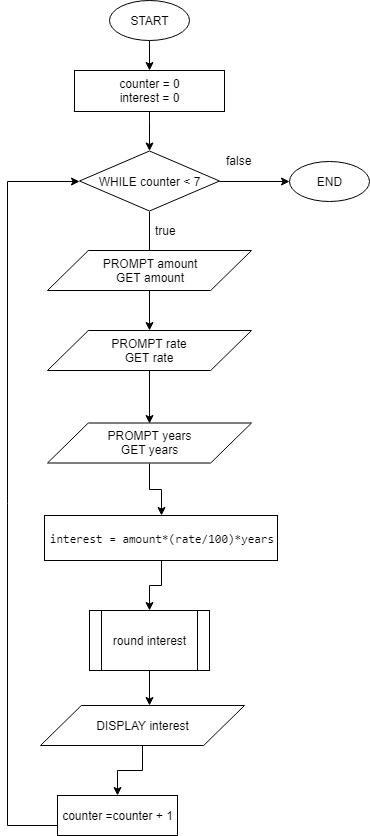

The diagram above was exported from draw.io. Its source (the exported page's mxGraphModel, read from the mxfile embedded in the PNG):
<mxGraphModel dx="1010" dy="550" grid="1" gridSize="10" guides="1" tooltips="1" connect="1" arrows="1" fold="1" page="1" pageScale="1" pageWidth="827" pageHeight="1169" math="0" shadow="0">
  <root>
    <mxCell id="0" />
    <mxCell id="1" parent="0" />
    <mxCell id="O_ytr2zdF0fmmkJxu_Op-1" style="edgeStyle=orthogonalEdgeStyle;rounded=0;orthogonalLoop=1;jettySize=auto;html=1;exitX=0.5;exitY=1;exitDx=0;exitDy=0;" parent="1" source="O_ytr2zdF0fmmkJxu_Op-2" target="O_ytr2zdF0fmmkJxu_Op-4" edge="1">
      <mxGeometry relative="1" as="geometry" />
    </mxCell>
    <mxCell id="O_ytr2zdF0fmmkJxu_Op-2" value="START" style="ellipse;whiteSpace=wrap;html=1;" parent="1" vertex="1">
      <mxGeometry x="222" y="140" width="80" height="40" as="geometry" />
    </mxCell>
    <mxCell id="O_ytr2zdF0fmmkJxu_Op-4" value="counter = 0&lt;br&gt;interest = 0&lt;br&gt;" style="rounded=0;whiteSpace=wrap;html=1;" parent="1" vertex="1">
      <mxGeometry x="187" y="210" width="150" height="41" as="geometry" />
    </mxCell>
    <mxCell id="O_ytr2zdF0fmmkJxu_Op-5" style="edgeStyle=orthogonalEdgeStyle;rounded=0;orthogonalLoop=1;jettySize=auto;html=1;exitX=0.5;exitY=1;exitDx=0;exitDy=0;entryX=0.5;entryY=0;entryDx=0;entryDy=0;" parent="1" source="O_ytr2zdF0fmmkJxu_Op-7" edge="1">
      <mxGeometry relative="1" as="geometry">
        <mxPoint x="262" y="401" as="targetPoint" />
      </mxGeometry>
    </mxCell>
    <mxCell id="O_ytr2zdF0fmmkJxu_Op-6" style="edgeStyle=orthogonalEdgeStyle;rounded=0;orthogonalLoop=1;jettySize=auto;html=1;exitX=1;exitY=0.5;exitDx=0;exitDy=0;entryX=0;entryY=0.5;entryDx=0;entryDy=0;" parent="1" source="O_ytr2zdF0fmmkJxu_Op-7" target="O_ytr2zdF0fmmkJxu_Op-32" edge="1">
      <mxGeometry relative="1" as="geometry" />
    </mxCell>
    <mxCell id="O_ytr2zdF0fmmkJxu_Op-7" value="WHILE counter &amp;lt; 7" style="rhombus;whiteSpace=wrap;html=1;" parent="1" vertex="1">
      <mxGeometry x="192" y="290.5" width="140" height="60" as="geometry" />
    </mxCell>
    <mxCell id="O_ytr2zdF0fmmkJxu_Op-29" style="edgeStyle=orthogonalEdgeStyle;rounded=0;orthogonalLoop=1;jettySize=auto;html=1;exitX=0;exitY=0.75;exitDx=0;exitDy=0;entryX=0;entryY=0.5;entryDx=0;entryDy=0;" parent="1" source="O_ytr2zdF0fmmkJxu_Op-30" target="O_ytr2zdF0fmmkJxu_Op-7" edge="1">
      <mxGeometry relative="1" as="geometry">
        <Array as="points">
          <mxPoint x="120" y="965" />
          <mxPoint x="120" y="321" />
        </Array>
      </mxGeometry>
    </mxCell>
    <mxCell id="O_ytr2zdF0fmmkJxu_Op-30" value="counter =counter + 1" style="rounded=0;whiteSpace=wrap;html=1;" parent="1" vertex="1">
      <mxGeometry x="170" y="935" width="120" height="40" as="geometry" />
    </mxCell>
    <mxCell id="O_ytr2zdF0fmmkJxu_Op-31" value="true" style="text;html=1;resizable=0;points=[];autosize=1;align=left;verticalAlign=top;spacingTop=-4;" parent="1" vertex="1">
      <mxGeometry x="265.5" y="360.5" width="40" height="20" as="geometry" />
    </mxCell>
    <mxCell id="O_ytr2zdF0fmmkJxu_Op-32" value="END" style="ellipse;whiteSpace=wrap;html=1;" parent="1" vertex="1">
      <mxGeometry x="402" y="300.5" width="80" height="40" as="geometry" />
    </mxCell>
    <mxCell id="O_ytr2zdF0fmmkJxu_Op-33" value="false" style="text;html=1;resizable=0;points=[];autosize=1;align=left;verticalAlign=top;spacingTop=-4;" parent="1" vertex="1">
      <mxGeometry x="337" y="290.5" width="40" height="20" as="geometry" />
    </mxCell>
    <mxCell id="O_ytr2zdF0fmmkJxu_Op-34" value="" style="edgeStyle=orthogonalEdgeStyle;rounded=0;orthogonalLoop=1;jettySize=auto;html=1;" parent="1" target="O_ytr2zdF0fmmkJxu_Op-7" edge="1">
      <mxGeometry relative="1" as="geometry">
        <Array as="points">
          <mxPoint x="262" y="260.5" />
          <mxPoint x="262" y="260.5" />
        </Array>
        <mxPoint x="262" y="250.5" as="sourcePoint" />
      </mxGeometry>
    </mxCell>
    <mxCell id="-JO9xfSmcLV5Nqo5MwvT-11" value="" style="edgeStyle=orthogonalEdgeStyle;rounded=0;orthogonalLoop=1;jettySize=auto;html=1;" edge="1" parent="1" source="O_ytr2zdF0fmmkJxu_Op-37" target="-JO9xfSmcLV5Nqo5MwvT-10">
      <mxGeometry relative="1" as="geometry" />
    </mxCell>
    <mxCell id="O_ytr2zdF0fmmkJxu_Op-37" value="PROMPT amount&lt;br&gt;GET amount&lt;br&gt;" style="shape=parallelogram;perimeter=parallelogramPerimeter;whiteSpace=wrap;html=1;" parent="1" vertex="1">
      <mxGeometry x="160" y="390" width="204" height="40" as="geometry" />
    </mxCell>
    <mxCell id="O_ytr2zdF0fmmkJxu_Op-41" style="edgeStyle=orthogonalEdgeStyle;rounded=0;orthogonalLoop=1;jettySize=auto;html=1;exitX=0.5;exitY=1;exitDx=0;exitDy=0;entryX=0.5;entryY=0;entryDx=0;entryDy=0;" parent="1" source="O_ytr2zdF0fmmkJxu_Op-38" target="O_ytr2zdF0fmmkJxu_Op-40" edge="1">
      <mxGeometry relative="1" as="geometry" />
    </mxCell>
    <mxCell id="O_ytr2zdF0fmmkJxu_Op-38" value="PROMPT years&lt;br&gt;GET years&lt;br&gt;" style="shape=parallelogram;perimeter=parallelogramPerimeter;whiteSpace=wrap;html=1;" parent="1" vertex="1">
      <mxGeometry x="160" y="562.5" width="204" height="40" as="geometry" />
    </mxCell>
    <mxCell id="-JO9xfSmcLV5Nqo5MwvT-4" value="" style="edgeStyle=orthogonalEdgeStyle;rounded=0;orthogonalLoop=1;jettySize=auto;html=1;" edge="1" parent="1" source="O_ytr2zdF0fmmkJxu_Op-40" target="-JO9xfSmcLV5Nqo5MwvT-3">
      <mxGeometry relative="1" as="geometry" />
    </mxCell>
    <mxCell id="O_ytr2zdF0fmmkJxu_Op-40" value="&lt;pre&gt;interest = amount*(rate/&lt;span&gt;100&lt;/span&gt;)*years&lt;/pre&gt;" style="rounded=0;whiteSpace=wrap;html=1;" parent="1" vertex="1">
      <mxGeometry x="157" y="655" width="233" height="45" as="geometry" />
    </mxCell>
    <mxCell id="-JO9xfSmcLV5Nqo5MwvT-14" value="" style="edgeStyle=orthogonalEdgeStyle;rounded=0;orthogonalLoop=1;jettySize=auto;html=1;" edge="1" parent="1" source="O_ytr2zdF0fmmkJxu_Op-42" target="O_ytr2zdF0fmmkJxu_Op-30">
      <mxGeometry relative="1" as="geometry" />
    </mxCell>
    <mxCell id="O_ytr2zdF0fmmkJxu_Op-42" value="DISPLAY interest&lt;br&gt;" style="shape=parallelogram;perimeter=parallelogramPerimeter;whiteSpace=wrap;html=1;" parent="1" vertex="1">
      <mxGeometry x="153" y="845" width="204" height="40" as="geometry" />
    </mxCell>
    <mxCell id="-JO9xfSmcLV5Nqo5MwvT-8" value="" style="edgeStyle=orthogonalEdgeStyle;rounded=0;orthogonalLoop=1;jettySize=auto;html=1;entryX=0.534;entryY=0;entryDx=0;entryDy=0;entryPerimeter=0;" edge="1" parent="1" source="-JO9xfSmcLV5Nqo5MwvT-3" target="O_ytr2zdF0fmmkJxu_Op-42">
      <mxGeometry relative="1" as="geometry">
        <mxPoint x="256" y="935" as="targetPoint" />
      </mxGeometry>
    </mxCell>
    <mxCell id="-JO9xfSmcLV5Nqo5MwvT-3" value="round interest" style="shape=process;whiteSpace=wrap;html=1;backgroundOutline=1;" vertex="1" parent="1">
      <mxGeometry x="202" y="750" width="120" height="60" as="geometry" />
    </mxCell>
    <mxCell id="-JO9xfSmcLV5Nqo5MwvT-13" value="" style="edgeStyle=orthogonalEdgeStyle;rounded=0;orthogonalLoop=1;jettySize=auto;html=1;entryX=0.5;entryY=0;entryDx=0;entryDy=0;" edge="1" parent="1" source="-JO9xfSmcLV5Nqo5MwvT-10" target="O_ytr2zdF0fmmkJxu_Op-38">
      <mxGeometry relative="1" as="geometry">
        <mxPoint x="252" y="610" as="targetPoint" />
      </mxGeometry>
    </mxCell>
    <mxCell id="-JO9xfSmcLV5Nqo5MwvT-10" value="PROMPT rate&lt;br&gt;GET rate&lt;br&gt;" style="shape=parallelogram;perimeter=parallelogramPerimeter;whiteSpace=wrap;html=1;" vertex="1" parent="1">
      <mxGeometry x="160" y="470" width="204" height="40" as="geometry" />
    </mxCell>
  </root>
</mxGraphModel>